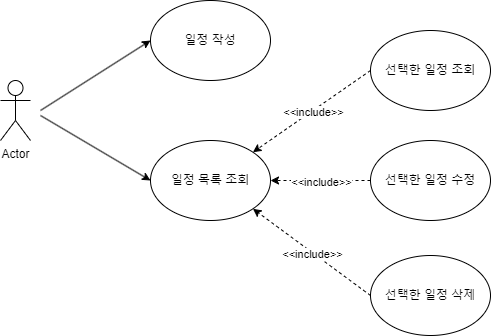

The diagram above was exported from draw.io. Its source (the exported page's mxGraphModel, read from the mxfile embedded in the PNG):
<mxGraphModel dx="1434" dy="746" grid="1" gridSize="10" guides="1" tooltips="1" connect="1" arrows="1" fold="1" page="1" pageScale="1" pageWidth="827" pageHeight="1169" background="none" math="0" shadow="0">
  <root>
    <mxCell id="0" />
    <mxCell id="1" parent="0" />
    <mxCell id="epkmJ2RVb0IWNJ62hxML-7" style="rounded=0;orthogonalLoop=1;jettySize=auto;html=1;entryX=0;entryY=0.5;entryDx=0;entryDy=0;" edge="1" parent="1" target="epkmJ2RVb0IWNJ62hxML-2">
      <mxGeometry relative="1" as="geometry">
        <mxPoint x="210" y="585" as="sourcePoint" />
      </mxGeometry>
    </mxCell>
    <mxCell id="epkmJ2RVb0IWNJ62hxML-8" style="rounded=0;orthogonalLoop=1;jettySize=auto;html=1;entryX=0;entryY=0.5;entryDx=0;entryDy=0;" edge="1" parent="1" target="epkmJ2RVb0IWNJ62hxML-3">
      <mxGeometry relative="1" as="geometry">
        <mxPoint x="210" y="590" as="sourcePoint" />
      </mxGeometry>
    </mxCell>
    <mxCell id="epkmJ2RVb0IWNJ62hxML-1" value="Actor" style="shape=umlActor;verticalLabelPosition=bottom;verticalAlign=top;html=1;" vertex="1" parent="1">
      <mxGeometry x="170" y="555" width="30" height="60" as="geometry" />
    </mxCell>
    <mxCell id="epkmJ2RVb0IWNJ62hxML-2" value="일정 작성" style="ellipse;whiteSpace=wrap;html=1;" vertex="1" parent="1">
      <mxGeometry x="320" y="475" width="120" height="80" as="geometry" />
    </mxCell>
    <mxCell id="epkmJ2RVb0IWNJ62hxML-3" value="일정 목록 조회" style="ellipse;whiteSpace=wrap;html=1;" vertex="1" parent="1">
      <mxGeometry x="320" y="615" width="120" height="80" as="geometry" />
    </mxCell>
    <mxCell id="epkmJ2RVb0IWNJ62hxML-4" value="선택한 일정 조회" style="ellipse;whiteSpace=wrap;html=1;" vertex="1" parent="1">
      <mxGeometry x="540" y="505" width="120" height="80" as="geometry" />
    </mxCell>
    <mxCell id="epkmJ2RVb0IWNJ62hxML-5" value="선택한 일정 수정" style="ellipse;whiteSpace=wrap;html=1;" vertex="1" parent="1">
      <mxGeometry x="540" y="615" width="120" height="80" as="geometry" />
    </mxCell>
    <mxCell id="epkmJ2RVb0IWNJ62hxML-6" value="선택한 일정 삭제" style="ellipse;whiteSpace=wrap;html=1;" vertex="1" parent="1">
      <mxGeometry x="540" y="730" width="120" height="80" as="geometry" />
    </mxCell>
    <mxCell id="epkmJ2RVb0IWNJ62hxML-9" style="rounded=0;orthogonalLoop=1;jettySize=auto;html=1;exitX=0;exitY=0.5;exitDx=0;exitDy=0;dashed=1;entryX=1;entryY=0;entryDx=0;entryDy=0;" edge="1" parent="1" source="epkmJ2RVb0IWNJ62hxML-4" target="epkmJ2RVb0IWNJ62hxML-3">
      <mxGeometry relative="1" as="geometry">
        <mxPoint x="420" y="590" as="targetPoint" />
      </mxGeometry>
    </mxCell>
    <mxCell id="epkmJ2RVb0IWNJ62hxML-10" value="&amp;lt;&amp;lt;include&amp;gt;&amp;gt;" style="edgeLabel;html=1;align=center;verticalAlign=middle;resizable=0;points=[];" vertex="1" connectable="0" parent="epkmJ2RVb0IWNJ62hxML-9">
      <mxGeometry x="-0.0082" y="1" relative="1" as="geometry">
        <mxPoint as="offset" />
      </mxGeometry>
    </mxCell>
    <mxCell id="epkmJ2RVb0IWNJ62hxML-11" style="rounded=0;orthogonalLoop=1;jettySize=auto;html=1;exitX=0;exitY=0.5;exitDx=0;exitDy=0;dashed=1;entryX=1;entryY=0.5;entryDx=0;entryDy=0;" edge="1" parent="1" source="epkmJ2RVb0IWNJ62hxML-5" target="epkmJ2RVb0IWNJ62hxML-3">
      <mxGeometry relative="1" as="geometry">
        <mxPoint x="432" y="637" as="sourcePoint" />
        <mxPoint x="510" y="690" as="targetPoint" />
      </mxGeometry>
    </mxCell>
    <mxCell id="epkmJ2RVb0IWNJ62hxML-12" value="&amp;lt;&amp;lt;include&amp;gt;&amp;gt;" style="edgeLabel;html=1;align=center;verticalAlign=middle;resizable=0;points=[];" vertex="1" connectable="0" parent="epkmJ2RVb0IWNJ62hxML-11">
      <mxGeometry x="-0.0082" y="1" relative="1" as="geometry">
        <mxPoint as="offset" />
      </mxGeometry>
    </mxCell>
    <mxCell id="epkmJ2RVb0IWNJ62hxML-13" style="rounded=0;orthogonalLoop=1;jettySize=auto;html=1;exitX=0;exitY=0.5;exitDx=0;exitDy=0;dashed=1;entryX=1;entryY=1;entryDx=0;entryDy=0;" edge="1" parent="1" source="epkmJ2RVb0IWNJ62hxML-6" target="epkmJ2RVb0IWNJ62hxML-3">
      <mxGeometry relative="1" as="geometry">
        <mxPoint x="400" y="794" as="sourcePoint" />
        <mxPoint x="400" y="770" as="targetPoint" />
      </mxGeometry>
    </mxCell>
    <mxCell id="epkmJ2RVb0IWNJ62hxML-14" value="&amp;lt;&amp;lt;include&amp;gt;&amp;gt;" style="edgeLabel;html=1;align=center;verticalAlign=middle;resizable=0;points=[];" vertex="1" connectable="0" parent="epkmJ2RVb0IWNJ62hxML-13">
      <mxGeometry x="-0.0082" y="1" relative="1" as="geometry">
        <mxPoint as="offset" />
      </mxGeometry>
    </mxCell>
  </root>
</mxGraphModel>